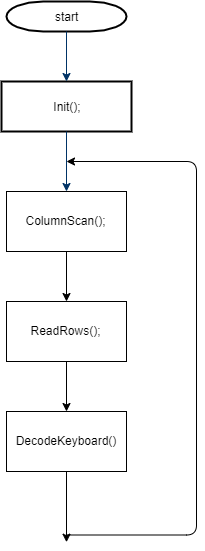

The diagram above was exported from draw.io. Its source (the exported page's mxGraphModel, read from the mxfile embedded in the PNG):
<mxGraphModel dx="1460" dy="677" grid="1" gridSize="10" guides="1" tooltips="1" connect="1" arrows="1" fold="1" page="1" pageScale="1" pageWidth="1169" pageHeight="827" background="#ffffff" math="0" shadow="0">
  <root>
    <mxCell id="0" />
    <mxCell id="1" parent="0" />
    <mxCell id="2" value="start" style="shape=mxgraph.flowchart.terminator;strokeWidth=2;gradientColor=none;gradientDirection=north;fontStyle=0;html=1;" vertex="1" parent="1">
      <mxGeometry x="35" y="80" width="120" height="30" as="geometry" />
    </mxCell>
    <mxCell id="3" value="Init();" style="rounded=0;whiteSpace=wrap;html=1;fontFamily=Helvetica;fontSize=12;fontColor=#000000;align=center;strokeColor=#000000;strokeWidth=2;fillColor=#ffffff;" vertex="1" parent="1">
      <mxGeometry x="30" y="160" width="130" height="50" as="geometry" />
    </mxCell>
    <mxCell id="4" style="fontStyle=1;strokeColor=#003366;strokeWidth=1;html=1;" edge="1" source="2" target="3" parent="1">
      <mxGeometry relative="1" as="geometry" />
    </mxCell>
    <mxCell id="5" style="fontStyle=1;strokeColor=#003366;strokeWidth=1;html=1;" edge="1" source="3" parent="1">
      <mxGeometry relative="1" as="geometry">
        <mxPoint x="95" y="270" as="targetPoint" />
      </mxGeometry>
    </mxCell>
    <mxCell id="6" value="ColumnScan();" style="rounded=0;whiteSpace=wrap;html=1;" vertex="1" parent="1">
      <mxGeometry x="35" y="270" width="120" height="60" as="geometry" />
    </mxCell>
    <mxCell id="7" value="ReadRows();" style="rounded=0;whiteSpace=wrap;html=1;" vertex="1" parent="1">
      <mxGeometry x="35" y="380" width="120" height="60" as="geometry" />
    </mxCell>
    <mxCell id="8" value="DecodeKeyboard()" style="rounded=0;whiteSpace=wrap;html=1;" vertex="1" parent="1">
      <mxGeometry x="35" y="490" width="120" height="60" as="geometry" />
    </mxCell>
    <mxCell id="9" value="" style="endArrow=classic;html=1;entryX=0.5;entryY=0;entryDx=0;entryDy=0;" edge="1" source="6" target="7" parent="1">
      <mxGeometry width="50" height="50" relative="1" as="geometry">
        <mxPoint x="95" y="380" as="sourcePoint" />
        <mxPoint x="95" y="400.71067811865476" as="targetPoint" />
      </mxGeometry>
    </mxCell>
    <mxCell id="10" value="" style="endArrow=classic;html=1;entryX=0.5;entryY=0;entryDx=0;entryDy=0;" edge="1" source="7" target="8" parent="1">
      <mxGeometry width="50" height="50" relative="1" as="geometry">
        <mxPoint x="95" y="490" as="sourcePoint" />
        <mxPoint x="95" y="510.71067811865476" as="targetPoint" />
      </mxGeometry>
    </mxCell>
    <mxCell id="11" value="" style="endArrow=none;html=1;fontFamily=Helvetica;fontSize=11;fontColor=#000000;align=center;strokeColor=#000000;edgeStyle=elbowEdgeStyle;endFill=0;startArrow=classic;startFill=1;" edge="1" parent="1">
      <mxGeometry width="50" height="50" relative="1" as="geometry">
        <mxPoint x="95" y="240" as="sourcePoint" />
        <mxPoint x="95" y="613.5" as="targetPoint" />
        <Array as="points">
          <mxPoint x="225" y="593.5" />
          <mxPoint x="225" y="603.5" />
          <mxPoint x="225" y="603.5" />
          <mxPoint x="235" y="363.5" />
        </Array>
      </mxGeometry>
    </mxCell>
    <mxCell id="12" value="" style="endArrow=classic;html=1;" edge="1" source="8" parent="1">
      <mxGeometry width="50" height="50" relative="1" as="geometry">
        <mxPoint x="95" y="600" as="sourcePoint" />
        <mxPoint x="95" y="620.7106781186549" as="targetPoint" />
      </mxGeometry>
    </mxCell>
  </root>
</mxGraphModel>